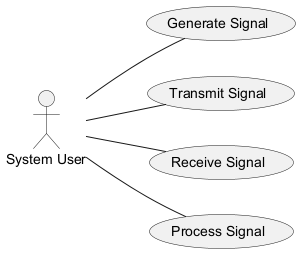

The diagram above was rendered by PlantUML. Its source (embedded in the PNG):
@startuml
left to right direction
actor User as "System User"
usecase "Generate Signal" as GS
usecase "Transmit Signal" as TS
usecase "Receive Signal" as RS
usecase "Process Signal" as PS

User -- GS
User -- TS
User -- RS
User -- PS
@enduml